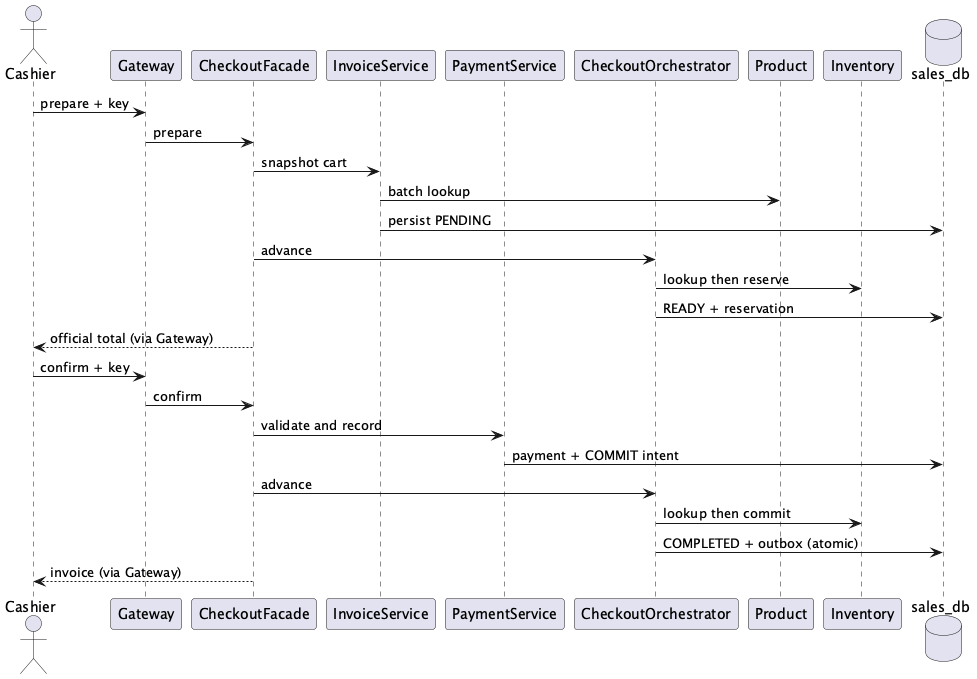

The diagram above was rendered by PlantUML. Its source (embedded in the PNG):
@startuml
!pragma layout smetana
actor Cashier
participant Gateway
participant CheckoutFacade
participant InvoiceService
participant PaymentService
participant CheckoutOrchestrator
participant Product
participant Inventory
database sales_db
Cashier -> Gateway : prepare + key
Gateway -> CheckoutFacade : prepare
CheckoutFacade -> InvoiceService : snapshot cart
InvoiceService -> Product : batch lookup
InvoiceService -> sales_db : persist PENDING
CheckoutFacade -> CheckoutOrchestrator : advance
CheckoutOrchestrator -> Inventory : lookup then reserve
CheckoutOrchestrator -> sales_db : READY + reservation
CheckoutFacade --> Cashier : official total (via Gateway)
Cashier -> Gateway : confirm + key
Gateway -> CheckoutFacade : confirm
CheckoutFacade -> PaymentService : validate and record
PaymentService -> sales_db : payment + COMMIT intent
CheckoutFacade -> CheckoutOrchestrator : advance
CheckoutOrchestrator -> Inventory : lookup then commit
CheckoutOrchestrator -> sales_db : COMPLETED + outbox (atomic)
CheckoutFacade --> Cashier : invoice (via Gateway)
@enduml